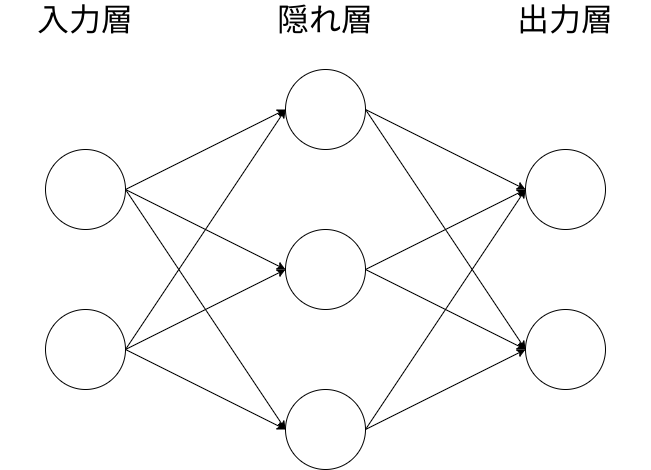

The diagram above was exported from draw.io. Its source (the exported page's mxGraphModel, read from the mxfile embedded in the PNG):
<mxGraphModel dx="1073" dy="1300" grid="1" gridSize="10" guides="1" tooltips="1" connect="1" arrows="1" fold="1" page="1" pageScale="1" pageWidth="827" pageHeight="1169" math="0" shadow="0">
  <root>
    <mxCell id="0" />
    <mxCell id="1" parent="0" />
    <mxCell id="9" style="edgeStyle=none;html=1;exitX=1;exitY=0.5;exitDx=0;exitDy=0;entryX=0;entryY=0.5;entryDx=0;entryDy=0;" edge="1" parent="1" source="2" target="5">
      <mxGeometry relative="1" as="geometry" />
    </mxCell>
    <mxCell id="10" style="edgeStyle=none;html=1;exitX=1;exitY=0.5;exitDx=0;exitDy=0;entryX=0;entryY=0.5;entryDx=0;entryDy=0;" edge="1" parent="1" source="2" target="4">
      <mxGeometry relative="1" as="geometry" />
    </mxCell>
    <mxCell id="11" style="edgeStyle=none;html=1;exitX=1;exitY=0.5;exitDx=0;exitDy=0;entryX=0;entryY=0.5;entryDx=0;entryDy=0;" edge="1" parent="1" source="2" target="6">
      <mxGeometry relative="1" as="geometry" />
    </mxCell>
    <mxCell id="2" value="" style="ellipse;whiteSpace=wrap;html=1;aspect=fixed;" vertex="1" parent="1">
      <mxGeometry x="80" y="240" width="80" height="80" as="geometry" />
    </mxCell>
    <mxCell id="12" style="edgeStyle=none;html=1;exitX=1;exitY=0.5;exitDx=0;exitDy=0;entryX=0;entryY=0.5;entryDx=0;entryDy=0;" edge="1" parent="1" source="3" target="5">
      <mxGeometry relative="1" as="geometry" />
    </mxCell>
    <mxCell id="13" style="edgeStyle=none;html=1;exitX=1;exitY=0.5;exitDx=0;exitDy=0;entryX=0;entryY=0.5;entryDx=0;entryDy=0;" edge="1" parent="1" source="3" target="4">
      <mxGeometry relative="1" as="geometry" />
    </mxCell>
    <mxCell id="14" style="edgeStyle=none;html=1;exitX=1;exitY=0.5;exitDx=0;exitDy=0;entryX=0;entryY=0.5;entryDx=0;entryDy=0;" edge="1" parent="1" source="3" target="6">
      <mxGeometry relative="1" as="geometry" />
    </mxCell>
    <mxCell id="3" value="" style="ellipse;whiteSpace=wrap;html=1;aspect=fixed;" vertex="1" parent="1">
      <mxGeometry x="80" y="400" width="80" height="80" as="geometry" />
    </mxCell>
    <mxCell id="16" style="edgeStyle=none;html=1;exitX=1;exitY=0.5;exitDx=0;exitDy=0;entryX=0;entryY=0.5;entryDx=0;entryDy=0;" edge="1" parent="1" source="4" target="7">
      <mxGeometry relative="1" as="geometry" />
    </mxCell>
    <mxCell id="19" style="edgeStyle=none;html=1;exitX=1;exitY=0.5;exitDx=0;exitDy=0;entryX=0;entryY=0.5;entryDx=0;entryDy=0;" edge="1" parent="1" source="4" target="8">
      <mxGeometry relative="1" as="geometry" />
    </mxCell>
    <mxCell id="4" value="" style="ellipse;whiteSpace=wrap;html=1;aspect=fixed;" vertex="1" parent="1">
      <mxGeometry x="320" y="320" width="80" height="80" as="geometry" />
    </mxCell>
    <mxCell id="15" style="edgeStyle=none;html=1;exitX=1;exitY=0.5;exitDx=0;exitDy=0;entryX=0;entryY=0.5;entryDx=0;entryDy=0;" edge="1" parent="1" source="5" target="7">
      <mxGeometry relative="1" as="geometry" />
    </mxCell>
    <mxCell id="18" style="edgeStyle=none;html=1;exitX=1;exitY=0.5;exitDx=0;exitDy=0;entryX=0;entryY=0.5;entryDx=0;entryDy=0;" edge="1" parent="1" source="5" target="8">
      <mxGeometry relative="1" as="geometry" />
    </mxCell>
    <mxCell id="5" value="" style="ellipse;whiteSpace=wrap;html=1;aspect=fixed;" vertex="1" parent="1">
      <mxGeometry x="320" y="160" width="80" height="80" as="geometry" />
    </mxCell>
    <mxCell id="17" style="edgeStyle=none;html=1;exitX=1;exitY=0.5;exitDx=0;exitDy=0;entryX=0;entryY=0.5;entryDx=0;entryDy=0;" edge="1" parent="1" source="6" target="7">
      <mxGeometry relative="1" as="geometry" />
    </mxCell>
    <mxCell id="20" style="edgeStyle=none;html=1;exitX=1;exitY=0.5;exitDx=0;exitDy=0;entryX=0;entryY=0.5;entryDx=0;entryDy=0;" edge="1" parent="1" source="6" target="8">
      <mxGeometry relative="1" as="geometry" />
    </mxCell>
    <mxCell id="6" value="" style="ellipse;whiteSpace=wrap;html=1;aspect=fixed;" vertex="1" parent="1">
      <mxGeometry x="320" y="480" width="80" height="80" as="geometry" />
    </mxCell>
    <mxCell id="7" value="" style="ellipse;whiteSpace=wrap;html=1;aspect=fixed;" vertex="1" parent="1">
      <mxGeometry x="560" y="240" width="80" height="80" as="geometry" />
    </mxCell>
    <mxCell id="8" value="" style="ellipse;whiteSpace=wrap;html=1;aspect=fixed;" vertex="1" parent="1">
      <mxGeometry x="560" y="400" width="80" height="80" as="geometry" />
    </mxCell>
    <mxCell id="21" value="&lt;span style=&quot;font-size: 32px&quot;&gt;入力層&lt;/span&gt;" style="text;html=1;strokeColor=none;fillColor=none;align=center;verticalAlign=middle;whiteSpace=wrap;rounded=0;" vertex="1" parent="1">
      <mxGeometry x="35" y="100" width="170" height="20" as="geometry" />
    </mxCell>
    <mxCell id="22" value="&lt;span style=&quot;font-size: 32px&quot;&gt;隠れ層&lt;/span&gt;" style="text;html=1;strokeColor=none;fillColor=none;align=center;verticalAlign=middle;whiteSpace=wrap;rounded=0;" vertex="1" parent="1">
      <mxGeometry x="275" y="100" width="170" height="20" as="geometry" />
    </mxCell>
    <mxCell id="23" value="&lt;span style=&quot;font-size: 32px&quot;&gt;出力層&lt;/span&gt;" style="text;html=1;strokeColor=none;fillColor=none;align=center;verticalAlign=middle;whiteSpace=wrap;rounded=0;" vertex="1" parent="1">
      <mxGeometry x="515" y="100" width="170" height="20" as="geometry" />
    </mxCell>
  </root>
</mxGraphModel>